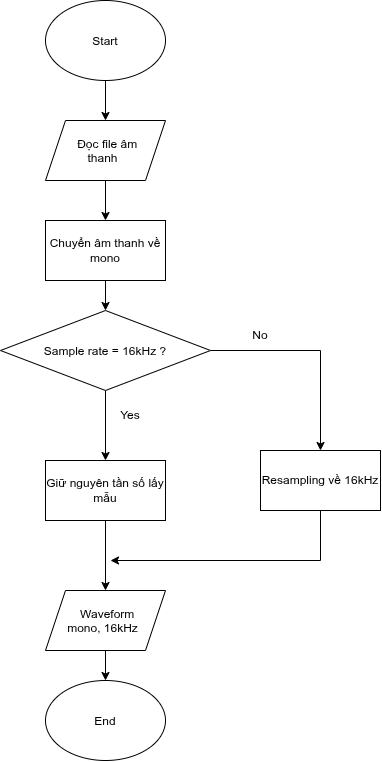

The diagram above was exported from draw.io. Its source (the exported page's mxGraphModel, read from the mxfile embedded in the PNG):
<mxGraphModel dx="709" dy="623" grid="1" gridSize="10" guides="1" tooltips="1" connect="1" arrows="1" fold="1" page="1" pageScale="1" pageWidth="850" pageHeight="1100" math="0" shadow="0">
  <root>
    <mxCell id="0" />
    <mxCell id="1" parent="0" />
    <mxCell id="ZCteA_deL0lnmLEMoxjS-12" edge="1" parent="1" source="ZCteA_deL0lnmLEMoxjS-1" style="edgeStyle=orthogonalEdgeStyle;rounded=0;orthogonalLoop=1;jettySize=auto;html=1;defaultLabelBackgroundColor=page;" target="ZCteA_deL0lnmLEMoxjS-3">
      <mxGeometry relative="1" as="geometry" />
    </mxCell>
    <mxCell id="ZCteA_deL0lnmLEMoxjS-1" parent="1" style="ellipse;whiteSpace=wrap;html=1;shapeInside=1;" value="Start" vertex="1">
      <mxGeometry height="80" width="120" x="305" y="50" as="geometry" />
    </mxCell>
    <mxCell id="ZCteA_deL0lnmLEMoxjS-14" edge="1" parent="1" source="ZCteA_deL0lnmLEMoxjS-2" style="edgeStyle=orthogonalEdgeStyle;rounded=0;orthogonalLoop=1;jettySize=auto;html=1;entryX=0.5;entryY=0;entryDx=0;entryDy=0;defaultLabelBackgroundColor=page;" target="ZCteA_deL0lnmLEMoxjS-6">
      <mxGeometry relative="1" as="geometry" />
    </mxCell>
    <mxCell id="ZCteA_deL0lnmLEMoxjS-2" parent="1" style="rounded=0;whiteSpace=wrap;html=1;" value="Chuyển âm thanh về mono" vertex="1">
      <mxGeometry height="60" width="120" x="305" y="270" as="geometry" />
    </mxCell>
    <mxCell id="ZCteA_deL0lnmLEMoxjS-13" edge="1" parent="1" source="ZCteA_deL0lnmLEMoxjS-3" style="edgeStyle=orthogonalEdgeStyle;rounded=0;orthogonalLoop=1;jettySize=auto;html=1;defaultLabelBackgroundColor=page;" target="ZCteA_deL0lnmLEMoxjS-2">
      <mxGeometry relative="1" as="geometry" />
    </mxCell>
    <mxCell id="ZCteA_deL0lnmLEMoxjS-3" parent="1" style="shape=parallelogram;perimeter=parallelogramPerimeter;whiteSpace=wrap;html=1;shapeInside=1;fixedSize=1;" value="Đọc file âm thanh" vertex="1">
      <mxGeometry height="60" width="120" x="305" y="170" as="geometry" />
    </mxCell>
    <mxCell id="ZCteA_deL0lnmLEMoxjS-15" edge="1" parent="1" source="ZCteA_deL0lnmLEMoxjS-6" style="edgeStyle=orthogonalEdgeStyle;rounded=0;orthogonalLoop=1;jettySize=auto;html=1;defaultLabelBackgroundColor=page;" target="ZCteA_deL0lnmLEMoxjS-8">
      <mxGeometry relative="1" as="geometry" />
    </mxCell>
    <mxCell id="ZCteA_deL0lnmLEMoxjS-16" edge="1" parent="1" source="ZCteA_deL0lnmLEMoxjS-6" style="edgeStyle=orthogonalEdgeStyle;rounded=0;orthogonalLoop=1;jettySize=auto;html=1;defaultLabelBackgroundColor=page;" target="ZCteA_deL0lnmLEMoxjS-9">
      <mxGeometry relative="1" as="geometry" />
    </mxCell>
    <mxCell id="ZCteA_deL0lnmLEMoxjS-6" parent="1" style="rhombus;whiteSpace=wrap;html=1;shapeInside=1;" value="Sample rate = 16kHz ?" vertex="1">
      <mxGeometry height="80" width="210" x="260" y="360" as="geometry" />
    </mxCell>
    <mxCell id="ZCteA_deL0lnmLEMoxjS-17" edge="1" parent="1" source="ZCteA_deL0lnmLEMoxjS-8" style="edgeStyle=orthogonalEdgeStyle;rounded=0;orthogonalLoop=1;jettySize=auto;html=1;entryX=0.5;entryY=0;entryDx=0;entryDy=0;defaultLabelBackgroundColor=page;" target="ZCteA_deL0lnmLEMoxjS-10">
      <mxGeometry relative="1" as="geometry" />
    </mxCell>
    <mxCell id="ZCteA_deL0lnmLEMoxjS-8" parent="1" style="rounded=0;whiteSpace=wrap;html=1;" value="Giữ nguyên tần số lấy mẫu" vertex="1">
      <mxGeometry height="60" width="120" x="305" y="510" as="geometry" />
    </mxCell>
    <mxCell id="ZCteA_deL0lnmLEMoxjS-9" parent="1" style="rounded=0;whiteSpace=wrap;html=1;" value="Resampling về 16kHz" vertex="1">
      <mxGeometry height="60" width="120" x="520" y="500" as="geometry" />
    </mxCell>
    <mxCell id="ZCteA_deL0lnmLEMoxjS-20" edge="1" parent="1" source="ZCteA_deL0lnmLEMoxjS-10" style="edgeStyle=orthogonalEdgeStyle;rounded=0;orthogonalLoop=1;jettySize=auto;html=1;entryX=0.5;entryY=0;entryDx=0;entryDy=0;defaultLabelBackgroundColor=page;" target="ZCteA_deL0lnmLEMoxjS-11">
      <mxGeometry relative="1" as="geometry" />
    </mxCell>
    <mxCell id="ZCteA_deL0lnmLEMoxjS-10" parent="1" style="shape=parallelogram;perimeter=parallelogramPerimeter;whiteSpace=wrap;html=1;shapeInside=1;fixedSize=1;" value="Waveform mono, 16kHz" vertex="1">
      <mxGeometry height="60" width="120" x="305" y="640" as="geometry" />
    </mxCell>
    <mxCell id="ZCteA_deL0lnmLEMoxjS-11" parent="1" style="ellipse;whiteSpace=wrap;html=1;shapeInside=1;" value="End" vertex="1">
      <mxGeometry height="80" width="120" x="305" y="730" as="geometry" />
    </mxCell>
    <mxCell id="ZCteA_deL0lnmLEMoxjS-19" edge="1" parent="1" source="ZCteA_deL0lnmLEMoxjS-9" style="endArrow=classic;html=1;rounded=0;defaultLabelBackgroundColor=page;exitX=0.5;exitY=1;exitDx=0;exitDy=0;" value="">
      <mxGeometry height="50" relative="1" width="50" as="geometry">
        <Array as="points">
          <mxPoint x="580" y="610" />
        </Array>
        <mxPoint x="400" y="720" as="sourcePoint" />
        <mxPoint x="370" y="610" as="targetPoint" />
      </mxGeometry>
    </mxCell>
    <mxCell id="ZCteA_deL0lnmLEMoxjS-21" parent="1" style="text;html=1;whiteSpace=wrap;strokeColor=none;fillColor=none;align=center;verticalAlign=middle;rounded=0;" value="Yes" vertex="1">
      <mxGeometry height="30" width="60" x="360" y="450" as="geometry" />
    </mxCell>
    <mxCell id="ZCteA_deL0lnmLEMoxjS-22" parent="1" style="text;html=1;whiteSpace=wrap;strokeColor=none;fillColor=none;align=center;verticalAlign=middle;rounded=0;" value="No" vertex="1">
      <mxGeometry height="30" width="60" x="490" y="370" as="geometry" />
    </mxCell>
  </root>
</mxGraphModel>